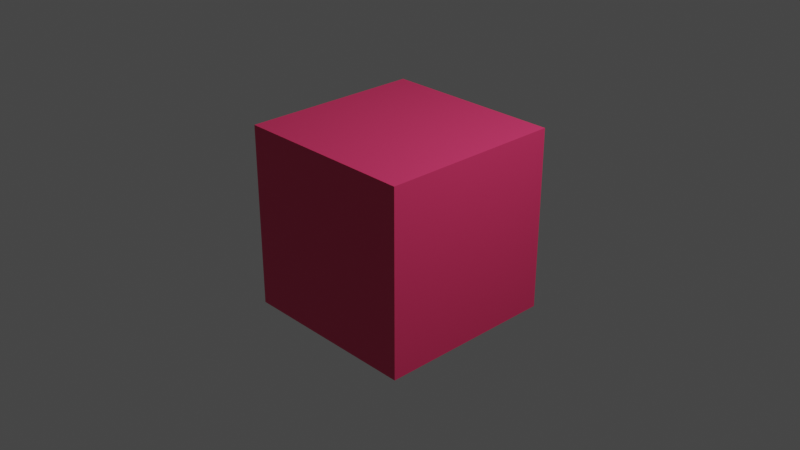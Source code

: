 # Source: cube.blend  (saved by Blender 3.2.14; exported with 4.5.12 LTS)
import bpy
from mathutils import Matrix  # noqa: F401  (used for matrix-valued properties, if any)

bpy.ops.wm.read_factory_settings(use_empty=True)
scene = bpy.context.scene
scene.name = 'Scene'

# ---- collections
col_collection = bpy.data.collections.new('Collection'); scene.collection.children.link(col_collection)

# ---- materials (node trees are filled in below, after node groups)
mat_material_001 = bpy.data.materials.new('Material.001')
mat_material_001.use_transparent_shadow = False

# ---- material node trees
mat_material_001.use_nodes = True; mat_material_001.node_tree.nodes.clear()
_N = mat_material_001.node_tree.nodes; _L = mat_material_001.node_tree.links
n0 = _N.new('ShaderNodeBsdfPrincipled'); n0.name = 'Principled BSDF'; n0.location = (10, 300)
n0.distribution = 'GGX'
n0.subsurface_method = 'RANDOM_WALK_SKIN'
n0.inputs[0].default_value = (0.8, 0.04045, 0.1484, 1.0)
n0.inputs[3].default_value = 1.45
n0.inputs[27].default_value = (0.0, 0.0, 0.0, 1.0)
n0.inputs[28].default_value = 1.0
n1 = _N.new('ShaderNodeOutputMaterial'); n1.name = 'Material Output'; n1.location = (300, 300)
_L.new(n0.outputs[0], n1.inputs[0])
n1.is_active_output = True

# ---- world
world_world = bpy.data.worlds.new('World'); scene.world = world_world
world_world.use_nodes = True; world_world.node_tree.nodes.clear()
_N = world_world.node_tree.nodes; _L = world_world.node_tree.links
n0 = _N.new('ShaderNodeOutputWorld'); n0.name = 'World Output'; n0.location = (300, 300)
n1 = _N.new('ShaderNodeBackground'); n1.name = 'Background'; n1.location = (10, 300)
n1.inputs[0].default_value = (0.05088, 0.05088, 0.05088, 1.0)
_L.new(n1.outputs[0], n0.inputs[0])
n0.is_active_output = True
world_world.color = (0.05088, 0.05088, 0.05088)
world_world.use_sun_shadow = False
world_world.sun_shadow_jitter_overblur = 0.0

# ---- cameras
cam_camera = bpy.data.cameras.new('Camera')
cam_camera.clip_end = 100.0
cam_camera.ortho_scale = 7.314

# ---- lights
light_light = bpy.data.lights.new('Light', 'POINT')
light_light.transmission_factor = 0.0
light_light.energy = 1000.0
light_light.shadow_soft_size = 0.1
light_light.shadow_maximum_resolution = 0.006
light_light.use_absolute_resolution = True

# ---- meshes
me_cube = bpy.data.meshes.new('Cube')
me_cube.from_pydata([(1.0, 1.0, 1.0), (1.0, 1.0, -1.0), (1.0, -1.0, 1.0), (1.0, -1.0, -1.0), (-1.0, 1.0, 1.0), (-1.0, 1.0, -1.0), (-1.0, -1.0, 1.0), (-1.0, -1.0, -1.0)], [], [(0, 4, 6, 2), (3, 2, 6, 7), (7, 6, 4, 5), (5, 1, 3, 7), (1, 0, 2, 3), (5, 4, 0, 1)])
_uv = me_cube.uv_layers.new(name='UVMap')
_uv.uv.foreach_set('vector', [0.625, 0.5, 0.875, 0.5, 0.875, 0.75, 0.625, 0.75, 0.375, 0.75, 0.625, 0.75, 0.625, 1.0, 0.375, 1.0, 0.375, 0.0, 0.625, 0.0, 0.625, 0.25, 0.375, 0.25, 0.125, 0.5, 0.375, 0.5, 0.375, 0.75, 0.125, 0.75, 0.375, 0.5, 0.625, 0.5, 0.625, 0.75, 0.375, 0.75, 0.375, 0.25, 0.625, 0.25, 0.625, 0.5, 0.375, 0.5])
me_cube.materials.append(mat_material_001)
me_cube.use_mirror_vertex_groups = False
me_cube.update()

# ---- objects
ob_cube = bpy.data.objects.new('Cube', me_cube)
ob_light = bpy.data.objects.new('Light', light_light)
ob_camera = bpy.data.objects.new('Camera', cam_camera)

# ---- transforms, parenting, visibility, modifiers, constraints
ob_cube.location = (0.0, 0.0, 0.0)
ob_cube.lock_rotations_4d = False
ob_cube.empty_display_type = 'ARROWS'
ob_cube.lineart.crease_threshold = 0.0
ob_light.location = (4.076, 1.005, 5.904)
ob_light.rotation_euler = (0.6503, 0.05522, 1.866)
ob_light.lock_rotations_4d = False
ob_light.empty_display_type = 'ARROWS'
ob_light.color = (0.0, 0.0, 0.0, 0.0)
ob_light.lineart.crease_threshold = 0.0
ob_camera.location = (7.359, -6.926, 4.958)
ob_camera.rotation_euler = (1.109, 0.0, 0.8149)
ob_camera.lock_rotations_4d = False
ob_camera.empty_display_type = 'ARROWS'
ob_camera.color = (0.0, 0.0, 0.0, 0.0)
ob_camera.display_type = 'WIRE'
ob_camera.lineart.crease_threshold = 0.0

# ---- collection membership
col_collection.objects.link(ob_cube)
col_collection.objects.link(ob_light)
col_collection.objects.link(ob_camera)

# ---- scene / render settings (as saved in the file)
scene.camera = ob_camera
scene.frame_start = 1; scene.frame_end = 250; scene.frame_set(1)
scene.render.engine = 'BLENDER_EEVEE_NEXT'
scene.cycles.sampling_pattern = 'TABULATED_SOBOL'
scene.cycles.use_light_tree = False
scene.view_settings.view_transform = 'Filmic'
bpy.context.view_layer.update()

